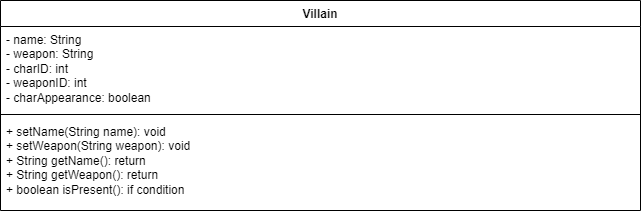

The diagram above was exported from draw.io. Its source (the exported page's mxGraphModel, read from the mxfile embedded in the PNG):
<mxGraphModel dx="1434" dy="788" grid="1" gridSize="10" guides="1" tooltips="1" connect="1" arrows="1" fold="1" page="1" pageScale="1" pageWidth="850" pageHeight="1100" math="0" shadow="0">
  <root>
    <mxCell id="0" />
    <mxCell id="1" parent="0" />
    <mxCell id="ltRy8bwi4qAAmhVFrGbe-8" value="Villain" style="swimlane;fontStyle=1;align=center;verticalAlign=top;childLayout=stackLayout;horizontal=1;startSize=26;horizontalStack=0;resizeParent=1;resizeParentMax=0;resizeLast=0;collapsible=1;marginBottom=0;whiteSpace=wrap;html=1;" vertex="1" parent="1">
      <mxGeometry x="120" y="120" width="640" height="210" as="geometry" />
    </mxCell>
    <mxCell id="ltRy8bwi4qAAmhVFrGbe-9" value="- name: String&lt;br&gt;- weapon: String&lt;br&gt;- charID: int&lt;br&gt;- weaponID: int&lt;br&gt;- charAppearance: boolean&lt;br&gt;" style="text;strokeColor=none;fillColor=none;align=left;verticalAlign=top;spacingLeft=4;spacingRight=4;overflow=hidden;rotatable=0;points=[[0,0.5],[1,0.5]];portConstraint=eastwest;whiteSpace=wrap;html=1;" vertex="1" parent="ltRy8bwi4qAAmhVFrGbe-8">
      <mxGeometry y="26" width="640" height="84" as="geometry" />
    </mxCell>
    <mxCell id="ltRy8bwi4qAAmhVFrGbe-10" value="" style="line;strokeWidth=1;fillColor=none;align=left;verticalAlign=middle;spacingTop=-1;spacingLeft=3;spacingRight=3;rotatable=0;labelPosition=right;points=[];portConstraint=eastwest;strokeColor=inherit;" vertex="1" parent="ltRy8bwi4qAAmhVFrGbe-8">
      <mxGeometry y="110" width="640" height="8" as="geometry" />
    </mxCell>
    <mxCell id="ltRy8bwi4qAAmhVFrGbe-11" value="+ setName(String name): void&lt;br&gt;+ setWeapon(String weapon): void&lt;br&gt;+ String getName(): return&amp;nbsp;&lt;br&gt;+ String getWeapon(): return&lt;br&gt;+ boolean isPresent(): if condition" style="text;strokeColor=none;fillColor=none;align=left;verticalAlign=top;spacingLeft=4;spacingRight=4;overflow=hidden;rotatable=0;points=[[0,0.5],[1,0.5]];portConstraint=eastwest;whiteSpace=wrap;html=1;" vertex="1" parent="ltRy8bwi4qAAmhVFrGbe-8">
      <mxGeometry y="118" width="640" height="92" as="geometry" />
    </mxCell>
  </root>
</mxGraphModel>